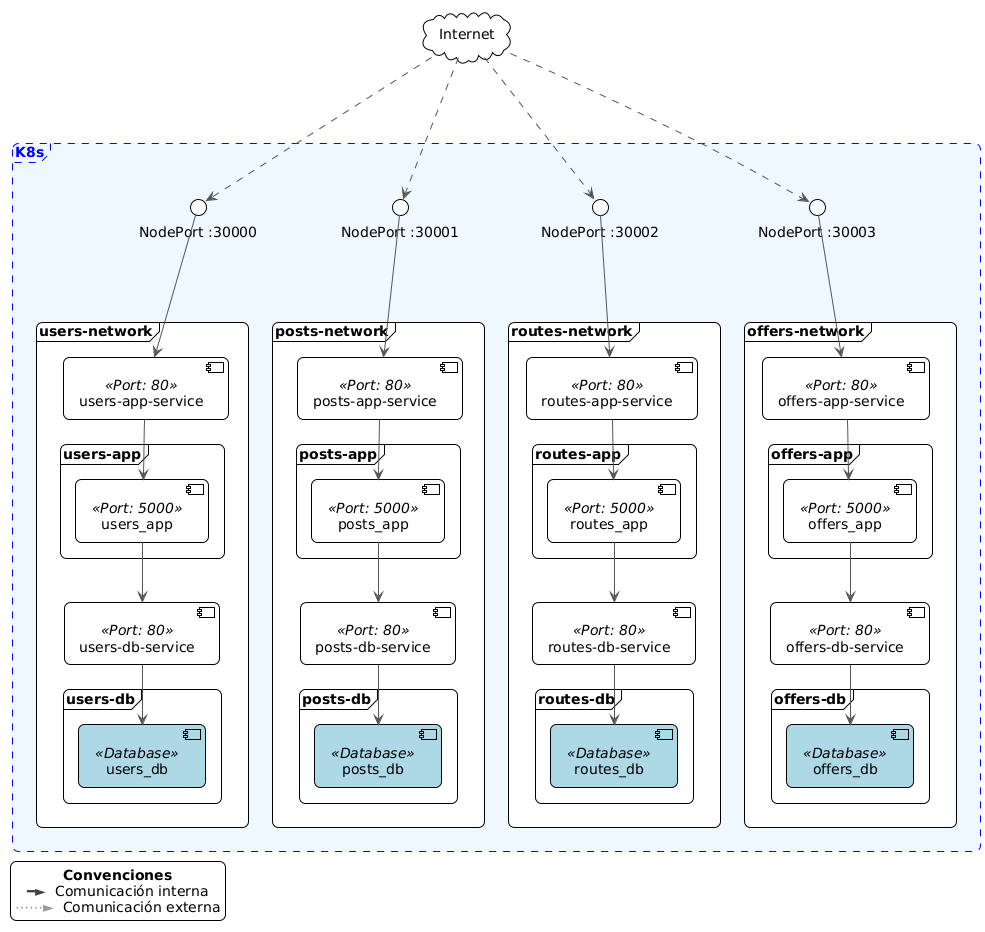

The diagram above was rendered by PlantUML. Its source (embedded in the PNG):
@startuml networks
!theme plain
skinparam shadowing false
skinparam roundcorner 12
skinparam ArrowThickness 1
skinparam ArrowColor #555
skinparam defaultTextAlignment center

'=========================================================
' INTERNET
cloud "Internet" as internet

<style>
  .Database {
    BackgroundColor lightblue
    BorderColor blue
    FontColor black
  }
</style>

legend left
<b>Convenciones</b>
<color:#444>━►</color>  Comunicación interna
<color:#999>⋯⋯►</color>  Comunicación externa
endlegend

'=========================================================
frame "K8s" #aliceblue;line:blue;line.dashed;text:blue {

() "NodePort :30000" as frame_users
() "NodePort :30001" as frame_posts
() "NodePort :30002" as frame_routes
() "NodePort :30003" as frame_offers

  '----------- USERS -----------
  frame "users-network" {
    
      component "users-app-service" as users_svc <<Port: 80>>
      frame "users-app" {
        component users_app as "users_app" <<Port: 5000>>

      
    }
    component "users-db-service" as users_db_svc <<Port: 80>>
    frame "users-db" {
      component "users_db" as users_db <<Database>>
    }
    
    users_svc  --> users_app
    users_app --> users_db_svc
    users_db_svc --> users_db
  }
  
  '----------- POSTS -----------
  frame "posts-network" {
    
      component "posts-app-service" as posts_svc <<Port: 80>>
      frame "posts-app" {
        component posts_app as "posts_app" <<Port: 5000>>
      }
    
    component "posts-db-service" as posts_db_svc <<Port: 80>>
    frame "posts-db" {
      component "posts_db" as posts_db <<Database>>
    }

    posts_svc --> posts_app
    posts_app --> posts_db_svc
    posts_db_svc --> posts_db
  }
  
  '----------- ROUTES -----------
  frame "routes-network" {
    
      component "routes-app-service" as routes_svc <<Port: 80>>
      frame "routes-app" {
        component routes_app as "routes_app" <<Port: 5000>>
      }
    
    component "routes-db-service" as routes_db_svc <<Port: 80>>
    frame "routes-db" {
      component "routes_db" as routes_db <<Database>>
    }

    routes_svc --> routes_app
    routes_app --> routes_db_svc
    routes_db_svc --> routes_db
  }
  
  '----------- OFFERS -----------
  frame "offers-network" {
   
      component "offers-app-service" as offers_svc <<Port: 80>>
      frame "offers-app" {
        component offers_app as "offers_app" <<Port: 5000>>
      }
    
    component "offers-db-service" as offers_db_svc <<Port: 80>>
    frame "offers-db" {
      component "offers_db" as offers_db <<Database>>
    }

    offers_svc --> offers_app
    offers_app --> offers_db_svc
    offers_db_svc --> offers_db
  }
}

'=========================================================
' CONEXIONES EXTERNAS
internet ...> frame_users
internet ...> frame_posts
internet ...> frame_routes
internet ...> frame_offers

frame_users ---> users_svc
frame_posts ---> posts_svc
frame_routes ---> routes_svc
frame_offers ---> offers_svc

@enduml